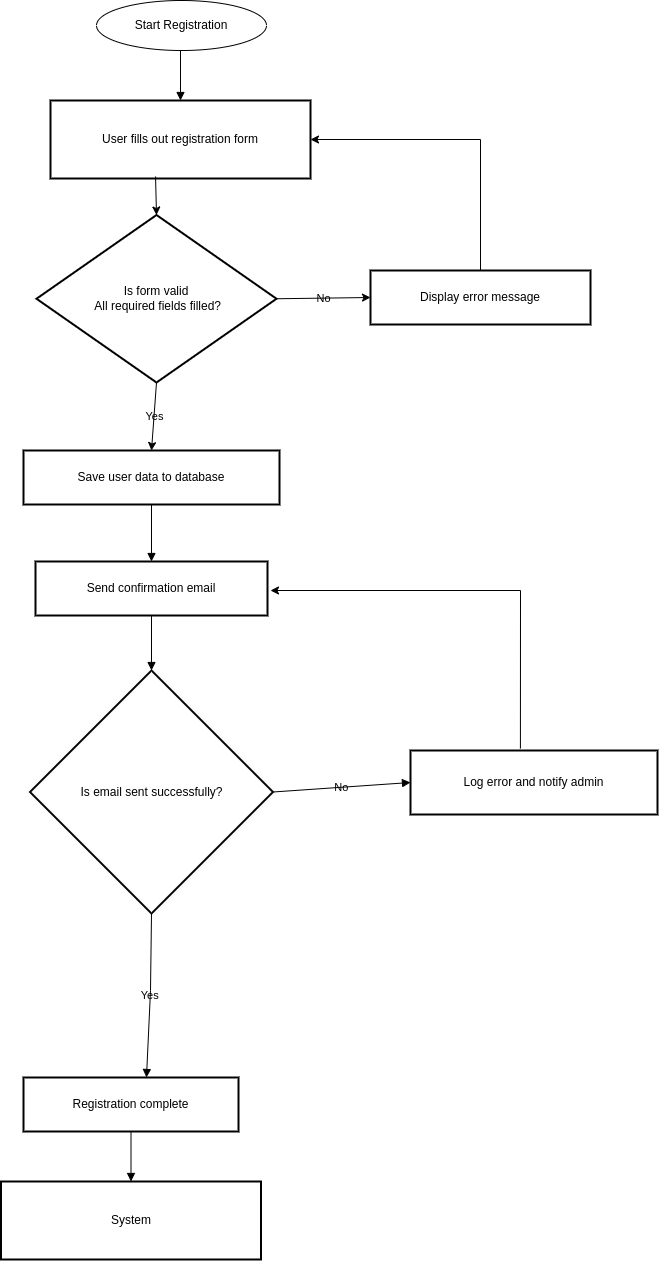

The diagram above was exported from draw.io. Its source (the exported page's mxGraphModel, read from the mxfile embedded in the PNG):
<mxGraphModel dx="1416" dy="785" grid="1" gridSize="10" guides="1" tooltips="1" connect="1" arrows="1" fold="1" page="1" pageScale="1" pageWidth="850" pageHeight="1100" background="light-dark(#FFFFFF,#000000)" math="0" shadow="0">
  <root>
    <mxCell id="0" />
    <mxCell id="1" parent="0" />
    <mxCell id="3" value="User fills out registration form" style="whiteSpace=wrap;strokeWidth=2;labelBackgroundColor=none;" parent="1" vertex="1">
      <mxGeometry x="220" y="110" width="260" height="78" as="geometry" />
    </mxCell>
    <mxCell id="4" value="Is form valid&#10; All required fields filled?" style="rhombus;strokeWidth=2;whiteSpace=wrap;labelBackgroundColor=none;" parent="1" vertex="1">
      <mxGeometry x="206" y="224.5" width="240" height="167.5" as="geometry" />
    </mxCell>
    <mxCell id="5" value="Save user data to database" style="whiteSpace=wrap;strokeWidth=2;labelBackgroundColor=none;" parent="1" vertex="1">
      <mxGeometry x="193" y="460" width="256" height="54" as="geometry" />
    </mxCell>
    <mxCell id="6" value="Display error message" style="whiteSpace=wrap;strokeWidth=2;labelBackgroundColor=none;" parent="1" vertex="1">
      <mxGeometry x="540" y="280" width="220" height="54" as="geometry" />
    </mxCell>
    <mxCell id="7" value="Send confirmation email" style="whiteSpace=wrap;strokeWidth=2;labelBackgroundColor=none;" parent="1" vertex="1">
      <mxGeometry x="205" y="571" width="232" height="54" as="geometry" />
    </mxCell>
    <mxCell id="8" value="Is email sent successfully?" style="rhombus;strokeWidth=2;whiteSpace=wrap;labelBackgroundColor=none;" parent="1" vertex="1">
      <mxGeometry x="199.5" y="680" width="243" height="243" as="geometry" />
    </mxCell>
    <mxCell id="9" value="Registration complete" style="whiteSpace=wrap;strokeWidth=2;labelBackgroundColor=none;" parent="1" vertex="1">
      <mxGeometry x="193" y="1087" width="215" height="54" as="geometry" />
    </mxCell>
    <mxCell id="10" value="Log error and notify admin" style="whiteSpace=wrap;strokeWidth=2;labelBackgroundColor=none;" parent="1" vertex="1">
      <mxGeometry x="580" y="760" width="247" height="64" as="geometry" />
    </mxCell>
    <mxCell id="11" value="System" style="whiteSpace=wrap;strokeWidth=2;labelBackgroundColor=none;" parent="1" vertex="1">
      <mxGeometry x="170.5" y="1191" width="260" height="78" as="geometry" />
    </mxCell>
    <mxCell id="12" value="" style="curved=1;startArrow=none;endArrow=block;exitX=0.5;exitY=1;entryX=0.5;entryY=0;labelBackgroundColor=none;fontColor=default;" parent="1" target="3" edge="1">
      <mxGeometry relative="1" as="geometry">
        <Array as="points" />
        <mxPoint x="350" y="54" as="sourcePoint" />
      </mxGeometry>
    </mxCell>
    <mxCell id="17" value="" style="curved=1;startArrow=none;endArrow=block;exitX=0.5;exitY=1;entryX=0.5;entryY=0;labelBackgroundColor=none;fontColor=default;" parent="1" source="5" target="7" edge="1">
      <mxGeometry relative="1" as="geometry">
        <Array as="points" />
      </mxGeometry>
    </mxCell>
    <mxCell id="18" value="" style="curved=1;startArrow=none;endArrow=block;exitX=0.5;exitY=1;entryX=0.5;entryY=0;labelBackgroundColor=none;fontColor=default;" parent="1" source="7" target="8" edge="1">
      <mxGeometry relative="1" as="geometry">
        <Array as="points" />
      </mxGeometry>
    </mxCell>
    <mxCell id="19" value="Yes" style="curved=0;startArrow=none;endArrow=block;exitX=0.5;exitY=1;entryX=0.572;entryY=0;entryDx=0;entryDy=0;entryPerimeter=0;rounded=0;exitDx=0;exitDy=0;labelBackgroundColor=none;fontColor=default;" parent="1" source="8" target="9" edge="1">
      <mxGeometry relative="1" as="geometry">
        <Array as="points">
          <mxPoint x="320" y="1000" />
        </Array>
      </mxGeometry>
    </mxCell>
    <mxCell id="20" value="No" style="curved=0;startArrow=none;endArrow=block;exitX=1;exitY=0.5;entryX=0;entryY=0.5;entryDx=0;entryDy=0;exitDx=0;exitDy=0;rounded=0;labelBackgroundColor=none;fontColor=default;" parent="1" source="8" target="10" edge="1">
      <mxGeometry relative="1" as="geometry">
        <Array as="points" />
      </mxGeometry>
    </mxCell>
    <mxCell id="22" value="" style="curved=1;startArrow=none;endArrow=block;exitX=0.5;exitY=0.99;entryX=0.5;entryY=-0.01;labelBackgroundColor=none;fontColor=default;" parent="1" source="9" target="11" edge="1">
      <mxGeometry relative="1" as="geometry">
        <Array as="points" />
      </mxGeometry>
    </mxCell>
    <mxCell id="NCoP12guEO2Mu47o8KL6-22" value="" style="endArrow=classic;html=1;rounded=0;exitX=0.404;exitY=0.974;exitDx=0;exitDy=0;exitPerimeter=0;entryX=0.5;entryY=0;entryDx=0;entryDy=0;labelBackgroundColor=none;fontColor=default;" edge="1" parent="1" source="3" target="4">
      <mxGeometry width="50" height="50" relative="1" as="geometry">
        <mxPoint x="400" y="350" as="sourcePoint" />
        <mxPoint x="450" y="300" as="targetPoint" />
      </mxGeometry>
    </mxCell>
    <mxCell id="NCoP12guEO2Mu47o8KL6-23" value="" style="endArrow=classic;html=1;rounded=0;entryX=0.5;entryY=0;entryDx=0;entryDy=0;exitX=0.5;exitY=1;exitDx=0;exitDy=0;labelBackgroundColor=none;fontColor=default;" edge="1" parent="1" source="4" target="5">
      <mxGeometry relative="1" as="geometry">
        <mxPoint x="380" y="330" as="sourcePoint" />
        <mxPoint x="480" y="330" as="targetPoint" />
      </mxGeometry>
    </mxCell>
    <mxCell id="NCoP12guEO2Mu47o8KL6-24" value="Yes" style="edgeLabel;resizable=0;html=1;;align=center;verticalAlign=middle;labelBackgroundColor=none;" connectable="0" vertex="1" parent="NCoP12guEO2Mu47o8KL6-23">
      <mxGeometry relative="1" as="geometry" />
    </mxCell>
    <mxCell id="NCoP12guEO2Mu47o8KL6-26" value="" style="endArrow=classic;html=1;rounded=0;exitX=1;exitY=0.5;exitDx=0;exitDy=0;entryX=0;entryY=0.5;entryDx=0;entryDy=0;labelBackgroundColor=none;fontColor=default;" edge="1" parent="1" source="4" target="6">
      <mxGeometry relative="1" as="geometry">
        <mxPoint x="380" y="330" as="sourcePoint" />
        <mxPoint x="480" y="330" as="targetPoint" />
      </mxGeometry>
    </mxCell>
    <mxCell id="NCoP12guEO2Mu47o8KL6-27" value="No" style="edgeLabel;resizable=0;html=1;;align=center;verticalAlign=middle;labelBackgroundColor=none;" connectable="0" vertex="1" parent="NCoP12guEO2Mu47o8KL6-26">
      <mxGeometry relative="1" as="geometry" />
    </mxCell>
    <mxCell id="NCoP12guEO2Mu47o8KL6-29" value="" style="curved=0;endArrow=classic;html=1;rounded=0;entryX=1;entryY=0.5;entryDx=0;entryDy=0;labelBackgroundColor=none;fontColor=default;" edge="1" parent="1" target="3">
      <mxGeometry width="50" height="50" relative="1" as="geometry">
        <mxPoint x="650" y="280" as="sourcePoint" />
        <mxPoint x="700" y="230" as="targetPoint" />
        <Array as="points">
          <mxPoint x="650" y="149" />
        </Array>
      </mxGeometry>
    </mxCell>
    <mxCell id="NCoP12guEO2Mu47o8KL6-30" value="Start Registration" style="ellipse;whiteSpace=wrap;html=1;labelBackgroundColor=none;" vertex="1" parent="1">
      <mxGeometry x="266" y="10" width="170" height="50" as="geometry" />
    </mxCell>
    <mxCell id="NCoP12guEO2Mu47o8KL6-31" value="" style="curved=0;endArrow=classic;html=1;rounded=0;exitX=0.445;exitY=-0.031;exitDx=0;exitDy=0;exitPerimeter=0;labelBackgroundColor=none;fontColor=default;" edge="1" parent="1" source="10">
      <mxGeometry width="50" height="50" relative="1" as="geometry">
        <mxPoint x="690" y="750" as="sourcePoint" />
        <mxPoint x="440" y="600" as="targetPoint" />
        <Array as="points">
          <mxPoint x="690" y="600" />
        </Array>
      </mxGeometry>
    </mxCell>
  </root>
</mxGraphModel>